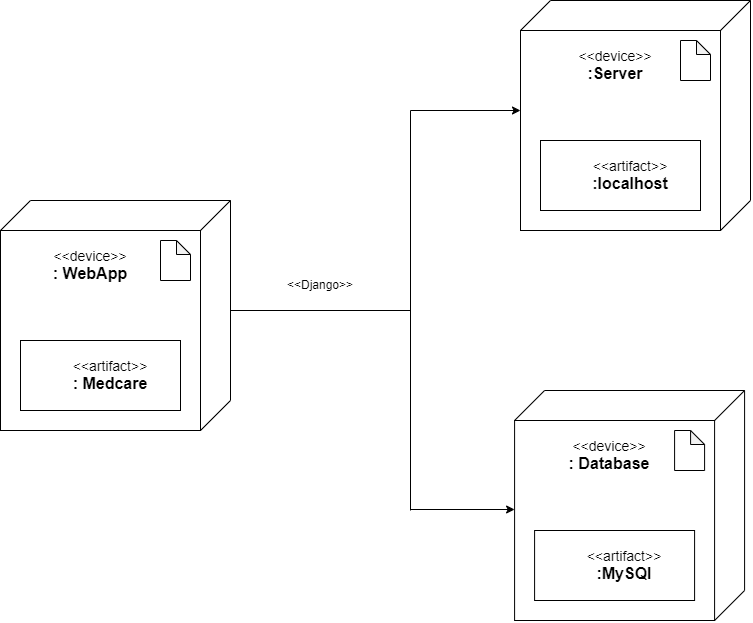

The diagram above was exported from draw.io. Its source (the exported page's mxGraphModel, read from the mxfile embedded in the PNG):
<mxGraphModel dx="1613" dy="696" grid="1" gridSize="10" guides="1" tooltips="1" connect="1" arrows="1" fold="1" page="1" pageScale="1" pageWidth="827" pageHeight="1169" math="0" shadow="0">
  <root>
    <mxCell id="0" />
    <mxCell id="1" parent="0" />
    <mxCell id="LHb1THqP1gdHE3ADjszx-1" value="" style="whiteSpace=wrap;html=1;aspect=fixed;" vertex="1" parent="1">
      <mxGeometry x="190" y="280" width="200" height="200" as="geometry" />
    </mxCell>
    <mxCell id="LHb1THqP1gdHE3ADjszx-2" value="" style="endArrow=none;html=1;rounded=0;" edge="1" parent="1">
      <mxGeometry width="50" height="50" relative="1" as="geometry">
        <mxPoint x="190" y="280" as="sourcePoint" />
        <mxPoint x="220" y="250" as="targetPoint" />
      </mxGeometry>
    </mxCell>
    <mxCell id="LHb1THqP1gdHE3ADjszx-3" value="" style="endArrow=none;html=1;rounded=0;" edge="1" parent="1">
      <mxGeometry width="50" height="50" relative="1" as="geometry">
        <mxPoint x="390" y="280" as="sourcePoint" />
        <mxPoint x="420" y="250" as="targetPoint" />
      </mxGeometry>
    </mxCell>
    <mxCell id="LHb1THqP1gdHE3ADjszx-4" value="" style="endArrow=none;html=1;rounded=0;" edge="1" parent="1">
      <mxGeometry width="50" height="50" relative="1" as="geometry">
        <mxPoint x="220" y="250" as="sourcePoint" />
        <mxPoint x="420" y="250" as="targetPoint" />
      </mxGeometry>
    </mxCell>
    <mxCell id="LHb1THqP1gdHE3ADjszx-5" value="" style="endArrow=none;html=1;rounded=0;" edge="1" parent="1">
      <mxGeometry width="50" height="50" relative="1" as="geometry">
        <mxPoint x="420" y="450" as="sourcePoint" />
        <mxPoint x="420" y="250" as="targetPoint" />
      </mxGeometry>
    </mxCell>
    <mxCell id="LHb1THqP1gdHE3ADjszx-6" value="" style="endArrow=none;html=1;rounded=0;" edge="1" parent="1">
      <mxGeometry width="50" height="50" relative="1" as="geometry">
        <mxPoint x="390" y="480" as="sourcePoint" />
        <mxPoint x="420" y="450" as="targetPoint" />
      </mxGeometry>
    </mxCell>
    <mxCell id="LHb1THqP1gdHE3ADjszx-7" value="" style="shape=note;whiteSpace=wrap;html=1;backgroundOutline=1;darkOpacity=0.05;size=14;" vertex="1" parent="1">
      <mxGeometry x="350" y="290" width="30" height="40" as="geometry" />
    </mxCell>
    <mxCell id="LHb1THqP1gdHE3ADjszx-8" value="&lt;font style=&quot;font-size: 14px;&quot;&gt;&amp;lt;&amp;lt;device&amp;gt;&amp;gt;&lt;/font&gt;&lt;div&gt;&lt;font size=&quot;3&quot;&gt;&lt;b&gt;:&amp;nbsp;WebApp&lt;/b&gt;&lt;/font&gt;&lt;/div&gt;" style="text;html=1;align=center;verticalAlign=middle;whiteSpace=wrap;rounded=0;" vertex="1" parent="1">
      <mxGeometry x="220" y="300" width="120" height="30" as="geometry" />
    </mxCell>
    <mxCell id="LHb1THqP1gdHE3ADjszx-10" value="" style="rounded=0;whiteSpace=wrap;html=1;" vertex="1" parent="1">
      <mxGeometry x="210" y="390" width="160" height="70" as="geometry" />
    </mxCell>
    <mxCell id="LHb1THqP1gdHE3ADjszx-11" value="&lt;font style=&quot;font-size: 14px;&quot;&gt;&amp;lt;&amp;lt;artifact&amp;gt;&amp;gt;&lt;/font&gt;&lt;div&gt;&lt;font size=&quot;3&quot;&gt;&lt;b&gt;: Medcare&lt;/b&gt;&lt;/font&gt;&lt;/div&gt;" style="text;html=1;align=center;verticalAlign=middle;whiteSpace=wrap;rounded=0;" vertex="1" parent="1">
      <mxGeometry x="260" y="410" width="80" height="30" as="geometry" />
    </mxCell>
    <mxCell id="LHb1THqP1gdHE3ADjszx-12" value="" style="whiteSpace=wrap;html=1;aspect=fixed;" vertex="1" parent="1">
      <mxGeometry x="710" y="80" width="200" height="200" as="geometry" />
    </mxCell>
    <mxCell id="LHb1THqP1gdHE3ADjszx-13" value="" style="endArrow=none;html=1;rounded=0;" edge="1" parent="1">
      <mxGeometry width="50" height="50" relative="1" as="geometry">
        <mxPoint x="710" y="80" as="sourcePoint" />
        <mxPoint x="740" y="50" as="targetPoint" />
      </mxGeometry>
    </mxCell>
    <mxCell id="LHb1THqP1gdHE3ADjszx-14" value="" style="endArrow=none;html=1;rounded=0;" edge="1" parent="1">
      <mxGeometry width="50" height="50" relative="1" as="geometry">
        <mxPoint x="910" y="80" as="sourcePoint" />
        <mxPoint x="940" y="50" as="targetPoint" />
      </mxGeometry>
    </mxCell>
    <mxCell id="LHb1THqP1gdHE3ADjszx-15" value="" style="endArrow=none;html=1;rounded=0;" edge="1" parent="1">
      <mxGeometry width="50" height="50" relative="1" as="geometry">
        <mxPoint x="740" y="50" as="sourcePoint" />
        <mxPoint x="940" y="50" as="targetPoint" />
      </mxGeometry>
    </mxCell>
    <mxCell id="LHb1THqP1gdHE3ADjszx-16" value="" style="endArrow=none;html=1;rounded=0;" edge="1" parent="1">
      <mxGeometry width="50" height="50" relative="1" as="geometry">
        <mxPoint x="940" y="250" as="sourcePoint" />
        <mxPoint x="940" y="50" as="targetPoint" />
      </mxGeometry>
    </mxCell>
    <mxCell id="LHb1THqP1gdHE3ADjszx-17" value="" style="endArrow=none;html=1;rounded=0;" edge="1" parent="1">
      <mxGeometry width="50" height="50" relative="1" as="geometry">
        <mxPoint x="910" y="280" as="sourcePoint" />
        <mxPoint x="940" y="250" as="targetPoint" />
      </mxGeometry>
    </mxCell>
    <mxCell id="LHb1THqP1gdHE3ADjszx-18" value="" style="shape=note;whiteSpace=wrap;html=1;backgroundOutline=1;darkOpacity=0.05;size=14;" vertex="1" parent="1">
      <mxGeometry x="870" y="90" width="30" height="40" as="geometry" />
    </mxCell>
    <mxCell id="LHb1THqP1gdHE3ADjszx-19" value="&lt;font style=&quot;font-size: 14px;&quot;&gt;&amp;lt;&amp;lt;device&amp;gt;&amp;gt;&lt;/font&gt;&lt;div&gt;&lt;font size=&quot;3&quot;&gt;&lt;b&gt;:Server&lt;/b&gt;&lt;/font&gt;&lt;/div&gt;" style="text;html=1;align=center;verticalAlign=middle;whiteSpace=wrap;rounded=0;" vertex="1" parent="1">
      <mxGeometry x="770" y="100" width="70" height="30" as="geometry" />
    </mxCell>
    <mxCell id="LHb1THqP1gdHE3ADjszx-20" value="" style="rounded=0;whiteSpace=wrap;html=1;" vertex="1" parent="1">
      <mxGeometry x="730" y="190" width="160" height="70" as="geometry" />
    </mxCell>
    <mxCell id="LHb1THqP1gdHE3ADjszx-21" value="&lt;font style=&quot;font-size: 14px;&quot;&gt;&amp;lt;&amp;lt;artifact&amp;gt;&amp;gt;&lt;/font&gt;&lt;div&gt;&lt;font size=&quot;3&quot;&gt;&lt;b&gt;:localhost&lt;/b&gt;&lt;/font&gt;&lt;/div&gt;" style="text;html=1;align=center;verticalAlign=middle;whiteSpace=wrap;rounded=0;" vertex="1" parent="1">
      <mxGeometry x="780" y="210" width="80" height="30" as="geometry" />
    </mxCell>
    <mxCell id="LHb1THqP1gdHE3ADjszx-22" value="" style="whiteSpace=wrap;html=1;aspect=fixed;" vertex="1" parent="1">
      <mxGeometry x="704.0899999999999" y="470" width="200" height="200" as="geometry" />
    </mxCell>
    <mxCell id="LHb1THqP1gdHE3ADjszx-23" value="" style="endArrow=none;html=1;rounded=0;" edge="1" parent="1">
      <mxGeometry width="50" height="50" relative="1" as="geometry">
        <mxPoint x="704.0899999999999" y="470" as="sourcePoint" />
        <mxPoint x="734.0899999999999" y="440" as="targetPoint" />
      </mxGeometry>
    </mxCell>
    <mxCell id="LHb1THqP1gdHE3ADjszx-24" value="" style="endArrow=none;html=1;rounded=0;" edge="1" parent="1">
      <mxGeometry width="50" height="50" relative="1" as="geometry">
        <mxPoint x="904.0899999999999" y="470" as="sourcePoint" />
        <mxPoint x="934.0899999999999" y="440" as="targetPoint" />
      </mxGeometry>
    </mxCell>
    <mxCell id="LHb1THqP1gdHE3ADjszx-25" value="" style="endArrow=none;html=1;rounded=0;" edge="1" parent="1">
      <mxGeometry width="50" height="50" relative="1" as="geometry">
        <mxPoint x="734.0899999999999" y="440" as="sourcePoint" />
        <mxPoint x="934.0899999999999" y="440" as="targetPoint" />
      </mxGeometry>
    </mxCell>
    <mxCell id="LHb1THqP1gdHE3ADjszx-26" value="" style="endArrow=none;html=1;rounded=0;" edge="1" parent="1">
      <mxGeometry width="50" height="50" relative="1" as="geometry">
        <mxPoint x="934.0899999999999" y="640" as="sourcePoint" />
        <mxPoint x="934.0899999999999" y="440" as="targetPoint" />
      </mxGeometry>
    </mxCell>
    <mxCell id="LHb1THqP1gdHE3ADjszx-27" value="" style="endArrow=none;html=1;rounded=0;" edge="1" parent="1">
      <mxGeometry width="50" height="50" relative="1" as="geometry">
        <mxPoint x="904.0899999999999" y="670" as="sourcePoint" />
        <mxPoint x="934.0899999999999" y="640" as="targetPoint" />
      </mxGeometry>
    </mxCell>
    <mxCell id="LHb1THqP1gdHE3ADjszx-28" value="" style="shape=note;whiteSpace=wrap;html=1;backgroundOutline=1;darkOpacity=0.05;size=14;" vertex="1" parent="1">
      <mxGeometry x="864.0899999999999" y="480" width="30" height="40" as="geometry" />
    </mxCell>
    <mxCell id="LHb1THqP1gdHE3ADjszx-29" value="&lt;font style=&quot;font-size: 14px;&quot;&gt;&amp;lt;&amp;lt;device&amp;gt;&amp;gt;&lt;/font&gt;&lt;div&gt;&lt;font size=&quot;3&quot;&gt;&lt;b&gt;:&amp;nbsp;Database&lt;/b&gt;&lt;/font&gt;&lt;/div&gt;" style="text;html=1;align=center;verticalAlign=middle;whiteSpace=wrap;rounded=0;" vertex="1" parent="1">
      <mxGeometry x="764.0899999999999" y="490" width="70" height="30" as="geometry" />
    </mxCell>
    <mxCell id="LHb1THqP1gdHE3ADjszx-30" value="" style="rounded=0;whiteSpace=wrap;html=1;" vertex="1" parent="1">
      <mxGeometry x="724.0899999999999" y="580" width="160" height="70" as="geometry" />
    </mxCell>
    <mxCell id="LHb1THqP1gdHE3ADjszx-31" value="&lt;font style=&quot;font-size: 14px;&quot;&gt;&amp;lt;&amp;lt;artifact&amp;gt;&amp;gt;&lt;/font&gt;&lt;div&gt;&lt;font size=&quot;3&quot;&gt;&lt;b&gt;:MySQl&lt;/b&gt;&lt;/font&gt;&lt;/div&gt;" style="text;html=1;align=center;verticalAlign=middle;whiteSpace=wrap;rounded=0;" vertex="1" parent="1">
      <mxGeometry x="774.09" y="600" width="80" height="30" as="geometry" />
    </mxCell>
    <mxCell id="LHb1THqP1gdHE3ADjszx-32" value="" style="endArrow=classic;html=1;rounded=0;" edge="1" parent="1">
      <mxGeometry width="50" height="50" relative="1" as="geometry">
        <mxPoint x="600" y="160" as="sourcePoint" />
        <mxPoint x="710" y="160" as="targetPoint" />
      </mxGeometry>
    </mxCell>
    <mxCell id="LHb1THqP1gdHE3ADjszx-33" value="" style="endArrow=classic;html=1;rounded=0;" edge="1" parent="1">
      <mxGeometry width="50" height="50" relative="1" as="geometry">
        <mxPoint x="600" y="559" as="sourcePoint" />
        <mxPoint x="704.09" y="559" as="targetPoint" />
      </mxGeometry>
    </mxCell>
    <mxCell id="LHb1THqP1gdHE3ADjszx-34" value="" style="endArrow=none;html=1;rounded=0;" edge="1" parent="1">
      <mxGeometry width="50" height="50" relative="1" as="geometry">
        <mxPoint x="600" y="560" as="sourcePoint" />
        <mxPoint x="600" y="160" as="targetPoint" />
      </mxGeometry>
    </mxCell>
    <mxCell id="LHb1THqP1gdHE3ADjszx-35" value="" style="endArrow=none;html=1;rounded=0;" edge="1" parent="1">
      <mxGeometry width="50" height="50" relative="1" as="geometry">
        <mxPoint x="420" y="360" as="sourcePoint" />
        <mxPoint x="600" y="360" as="targetPoint" />
      </mxGeometry>
    </mxCell>
    <mxCell id="LHb1THqP1gdHE3ADjszx-36" value="&amp;lt;&amp;lt;Django&amp;gt;&amp;gt;" style="text;html=1;align=center;verticalAlign=middle;whiteSpace=wrap;rounded=0;" vertex="1" parent="1">
      <mxGeometry x="470" y="320" width="80" height="30" as="geometry" />
    </mxCell>
  </root>
</mxGraphModel>